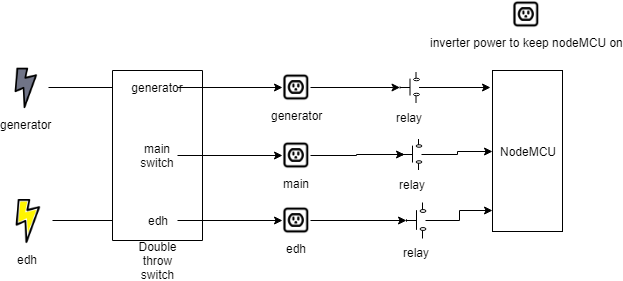

The diagram above was exported from draw.io. Its source (the exported page's mxGraphModel, read from the mxfile embedded in the PNG):
<mxGraphModel dx="1072" dy="535" grid="1" gridSize="10" guides="1" tooltips="1" connect="1" arrows="1" fold="1" page="1" pageScale="1" pageWidth="850" pageHeight="1100" math="0" shadow="0">
  <root>
    <mxCell id="0" />
    <mxCell id="1" parent="0" />
    <mxCell id="WTL8fumtHlAQKYjj94Lr-8" style="edgeStyle=orthogonalEdgeStyle;rounded=0;orthogonalLoop=1;jettySize=auto;html=1;exitX=1;exitY=0.5;exitDx=0;exitDy=0;entryX=0;entryY=0.5;entryDx=0;entryDy=0;" edge="1" parent="1" source="WTL8fumtHlAQKYjj94Lr-1" target="WTL8fumtHlAQKYjj94Lr-6">
      <mxGeometry relative="1" as="geometry" />
    </mxCell>
    <mxCell id="WTL8fumtHlAQKYjj94Lr-1" value="generator&lt;br&gt;" style="shape=image;html=1;verticalAlign=top;verticalLabelPosition=bottom;labelBackgroundColor=#ffffff;imageAspect=0;aspect=fixed;image=https://cdn0.iconfinder.com/data/icons/twitter-24/512/156_Twitter_Power_Media-128.png" vertex="1" parent="1">
      <mxGeometry x="20" y="74" width="46" height="46" as="geometry" />
    </mxCell>
    <mxCell id="WTL8fumtHlAQKYjj94Lr-9" style="edgeStyle=orthogonalEdgeStyle;rounded=0;orthogonalLoop=1;jettySize=auto;html=1;exitX=1;exitY=0.5;exitDx=0;exitDy=0;entryX=0;entryY=0.5;entryDx=0;entryDy=0;" edge="1" parent="1" source="WTL8fumtHlAQKYjj94Lr-2" target="WTL8fumtHlAQKYjj94Lr-7">
      <mxGeometry relative="1" as="geometry" />
    </mxCell>
    <mxCell id="WTL8fumtHlAQKYjj94Lr-2" value="edh" style="shape=image;html=1;verticalAlign=top;verticalLabelPosition=bottom;labelBackgroundColor=#ffffff;imageAspect=0;aspect=fixed;image=https://cdn0.iconfinder.com/data/icons/twitter-23/512/156_Twitter_Power_Media-128.png" vertex="1" parent="1">
      <mxGeometry x="20" y="205" width="50" height="50" as="geometry" />
    </mxCell>
    <mxCell id="WTL8fumtHlAQKYjj94Lr-4" value="" style="rounded=0;whiteSpace=wrap;html=1;direction=south;" vertex="1" parent="1">
      <mxGeometry x="130" y="80" width="90" height="170" as="geometry" />
    </mxCell>
    <mxCell id="WTL8fumtHlAQKYjj94Lr-20" style="edgeStyle=orthogonalEdgeStyle;rounded=0;orthogonalLoop=1;jettySize=auto;html=1;exitX=1;exitY=0.5;exitDx=0;exitDy=0;" edge="1" parent="1" source="WTL8fumtHlAQKYjj94Lr-5" target="WTL8fumtHlAQKYjj94Lr-14">
      <mxGeometry relative="1" as="geometry" />
    </mxCell>
    <mxCell id="WTL8fumtHlAQKYjj94Lr-5" value="main switch&lt;br&gt;" style="text;html=1;strokeColor=none;fillColor=none;align=center;verticalAlign=middle;whiteSpace=wrap;rounded=0;" vertex="1" parent="1">
      <mxGeometry x="155" y="155" width="40" height="20" as="geometry" />
    </mxCell>
    <mxCell id="WTL8fumtHlAQKYjj94Lr-21" style="edgeStyle=orthogonalEdgeStyle;rounded=0;orthogonalLoop=1;jettySize=auto;html=1;exitX=1;exitY=0.5;exitDx=0;exitDy=0;entryX=0;entryY=0.5;entryDx=0;entryDy=0;" edge="1" parent="1" source="WTL8fumtHlAQKYjj94Lr-6" target="WTL8fumtHlAQKYjj94Lr-10">
      <mxGeometry relative="1" as="geometry" />
    </mxCell>
    <mxCell id="WTL8fumtHlAQKYjj94Lr-6" value="generator" style="text;html=1;strokeColor=none;fillColor=none;align=center;verticalAlign=middle;whiteSpace=wrap;rounded=0;" vertex="1" parent="1">
      <mxGeometry x="155" y="87" width="40" height="20" as="geometry" />
    </mxCell>
    <mxCell id="WTL8fumtHlAQKYjj94Lr-19" style="edgeStyle=orthogonalEdgeStyle;rounded=0;orthogonalLoop=1;jettySize=auto;html=1;exitX=1;exitY=0.5;exitDx=0;exitDy=0;entryX=0;entryY=0.5;entryDx=0;entryDy=0;" edge="1" parent="1" source="WTL8fumtHlAQKYjj94Lr-7" target="WTL8fumtHlAQKYjj94Lr-15">
      <mxGeometry relative="1" as="geometry" />
    </mxCell>
    <mxCell id="WTL8fumtHlAQKYjj94Lr-7" value="edh" style="text;html=1;strokeColor=none;fillColor=none;align=center;verticalAlign=middle;whiteSpace=wrap;rounded=0;" vertex="1" parent="1">
      <mxGeometry x="155" y="220" width="40" height="20" as="geometry" />
    </mxCell>
    <mxCell id="WTL8fumtHlAQKYjj94Lr-29" style="edgeStyle=orthogonalEdgeStyle;rounded=0;orthogonalLoop=1;jettySize=auto;html=1;exitX=1;exitY=0.5;exitDx=0;exitDy=0;" edge="1" parent="1" source="WTL8fumtHlAQKYjj94Lr-10" target="WTL8fumtHlAQKYjj94Lr-22">
      <mxGeometry relative="1" as="geometry" />
    </mxCell>
    <mxCell id="WTL8fumtHlAQKYjj94Lr-10" value="generator" style="shape=image;html=1;verticalAlign=top;verticalLabelPosition=bottom;labelBackgroundColor=#ffffff;imageAspect=0;aspect=fixed;image=https://cdn2.iconfinder.com/data/icons/donkey/800/19-128.png" vertex="1" parent="1">
      <mxGeometry x="300" y="83" width="28" height="28" as="geometry" />
    </mxCell>
    <mxCell id="WTL8fumtHlAQKYjj94Lr-28" style="edgeStyle=orthogonalEdgeStyle;rounded=0;orthogonalLoop=1;jettySize=auto;html=1;exitX=1;exitY=0.5;exitDx=0;exitDy=0;entryX=0.484;entryY=0.089;entryDx=0;entryDy=0;entryPerimeter=0;" edge="1" parent="1" source="WTL8fumtHlAQKYjj94Lr-14" target="WTL8fumtHlAQKYjj94Lr-23">
      <mxGeometry relative="1" as="geometry" />
    </mxCell>
    <mxCell id="WTL8fumtHlAQKYjj94Lr-14" value="main" style="shape=image;html=1;verticalAlign=top;verticalLabelPosition=bottom;labelBackgroundColor=#ffffff;imageAspect=0;aspect=fixed;image=https://cdn2.iconfinder.com/data/icons/donkey/800/19-128.png" vertex="1" parent="1">
      <mxGeometry x="300" y="151" width="28" height="28" as="geometry" />
    </mxCell>
    <mxCell id="WTL8fumtHlAQKYjj94Lr-25" style="edgeStyle=orthogonalEdgeStyle;rounded=0;orthogonalLoop=1;jettySize=auto;html=1;exitX=1;exitY=0.5;exitDx=0;exitDy=0;" edge="1" parent="1" source="WTL8fumtHlAQKYjj94Lr-15" target="WTL8fumtHlAQKYjj94Lr-24">
      <mxGeometry relative="1" as="geometry" />
    </mxCell>
    <mxCell id="WTL8fumtHlAQKYjj94Lr-15" value="edh&lt;br&gt;" style="shape=image;html=1;verticalAlign=top;verticalLabelPosition=bottom;labelBackgroundColor=#ffffff;imageAspect=0;aspect=fixed;image=https://cdn2.iconfinder.com/data/icons/donkey/800/19-128.png" vertex="1" parent="1">
      <mxGeometry x="300" y="216" width="28" height="28" as="geometry" />
    </mxCell>
    <mxCell id="WTL8fumtHlAQKYjj94Lr-16" value="inverter power to keep nodeMCU on" style="shape=image;html=1;verticalAlign=top;verticalLabelPosition=bottom;labelBackgroundColor=#ffffff;imageAspect=0;aspect=fixed;image=https://cdn2.iconfinder.com/data/icons/donkey/800/19-128.png" vertex="1" parent="1">
      <mxGeometry x="530" y="10" width="28" height="28" as="geometry" />
    </mxCell>
    <mxCell id="WTL8fumtHlAQKYjj94Lr-32" style="edgeStyle=orthogonalEdgeStyle;rounded=0;orthogonalLoop=1;jettySize=auto;html=1;" edge="1" parent="1" source="WTL8fumtHlAQKYjj94Lr-22">
      <mxGeometry relative="1" as="geometry">
        <mxPoint x="508" y="97" as="targetPoint" />
      </mxGeometry>
    </mxCell>
    <mxCell id="WTL8fumtHlAQKYjj94Lr-22" value="relay" style="pointerEvents=1;verticalLabelPosition=bottom;shadow=0;dashed=0;align=center;fillColor=#ffffff;html=1;verticalAlign=top;strokeWidth=1;shape=mxgraph.electrical.electro-mechanical.push_switch_no;direction=north;" vertex="1" parent="1">
      <mxGeometry x="417.5" y="81.5" width="19" height="31" as="geometry" />
    </mxCell>
    <mxCell id="WTL8fumtHlAQKYjj94Lr-33" style="edgeStyle=orthogonalEdgeStyle;rounded=0;orthogonalLoop=1;jettySize=auto;html=1;entryX=0;entryY=0.5;entryDx=0;entryDy=0;" edge="1" parent="1" source="WTL8fumtHlAQKYjj94Lr-23" target="WTL8fumtHlAQKYjj94Lr-31">
      <mxGeometry relative="1" as="geometry">
        <mxPoint x="510" y="160" as="targetPoint" />
      </mxGeometry>
    </mxCell>
    <mxCell id="WTL8fumtHlAQKYjj94Lr-23" value="relay" style="pointerEvents=1;verticalLabelPosition=bottom;shadow=0;dashed=0;align=center;fillColor=#ffffff;html=1;verticalAlign=top;strokeWidth=1;shape=mxgraph.electrical.electro-mechanical.push_switch_no;direction=north;" vertex="1" parent="1">
      <mxGeometry x="420" y="148.5" width="19" height="31" as="geometry" />
    </mxCell>
    <mxCell id="WTL8fumtHlAQKYjj94Lr-34" style="edgeStyle=orthogonalEdgeStyle;rounded=0;orthogonalLoop=1;jettySize=auto;html=1;" edge="1" parent="1" source="WTL8fumtHlAQKYjj94Lr-24">
      <mxGeometry relative="1" as="geometry">
        <mxPoint x="510" y="220" as="targetPoint" />
      </mxGeometry>
    </mxCell>
    <mxCell id="WTL8fumtHlAQKYjj94Lr-24" value="relay" style="pointerEvents=1;verticalLabelPosition=bottom;shadow=0;dashed=0;align=center;fillColor=#ffffff;html=1;verticalAlign=top;strokeWidth=1;shape=mxgraph.electrical.electro-mechanical.push_switch_no;direction=north;" vertex="1" parent="1">
      <mxGeometry x="424" y="212" width="19" height="36" as="geometry" />
    </mxCell>
    <mxCell id="WTL8fumtHlAQKYjj94Lr-31" value="NodeMCU" style="rounded=0;whiteSpace=wrap;html=1;" vertex="1" parent="1">
      <mxGeometry x="510" y="80" width="70" height="161" as="geometry" />
    </mxCell>
    <mxCell id="WTL8fumtHlAQKYjj94Lr-35" value="Double throw switch" style="text;html=1;strokeColor=none;fillColor=none;align=center;verticalAlign=middle;whiteSpace=wrap;rounded=0;" vertex="1" parent="1">
      <mxGeometry x="155" y="260" width="40" height="20" as="geometry" />
    </mxCell>
  </root>
</mxGraphModel>